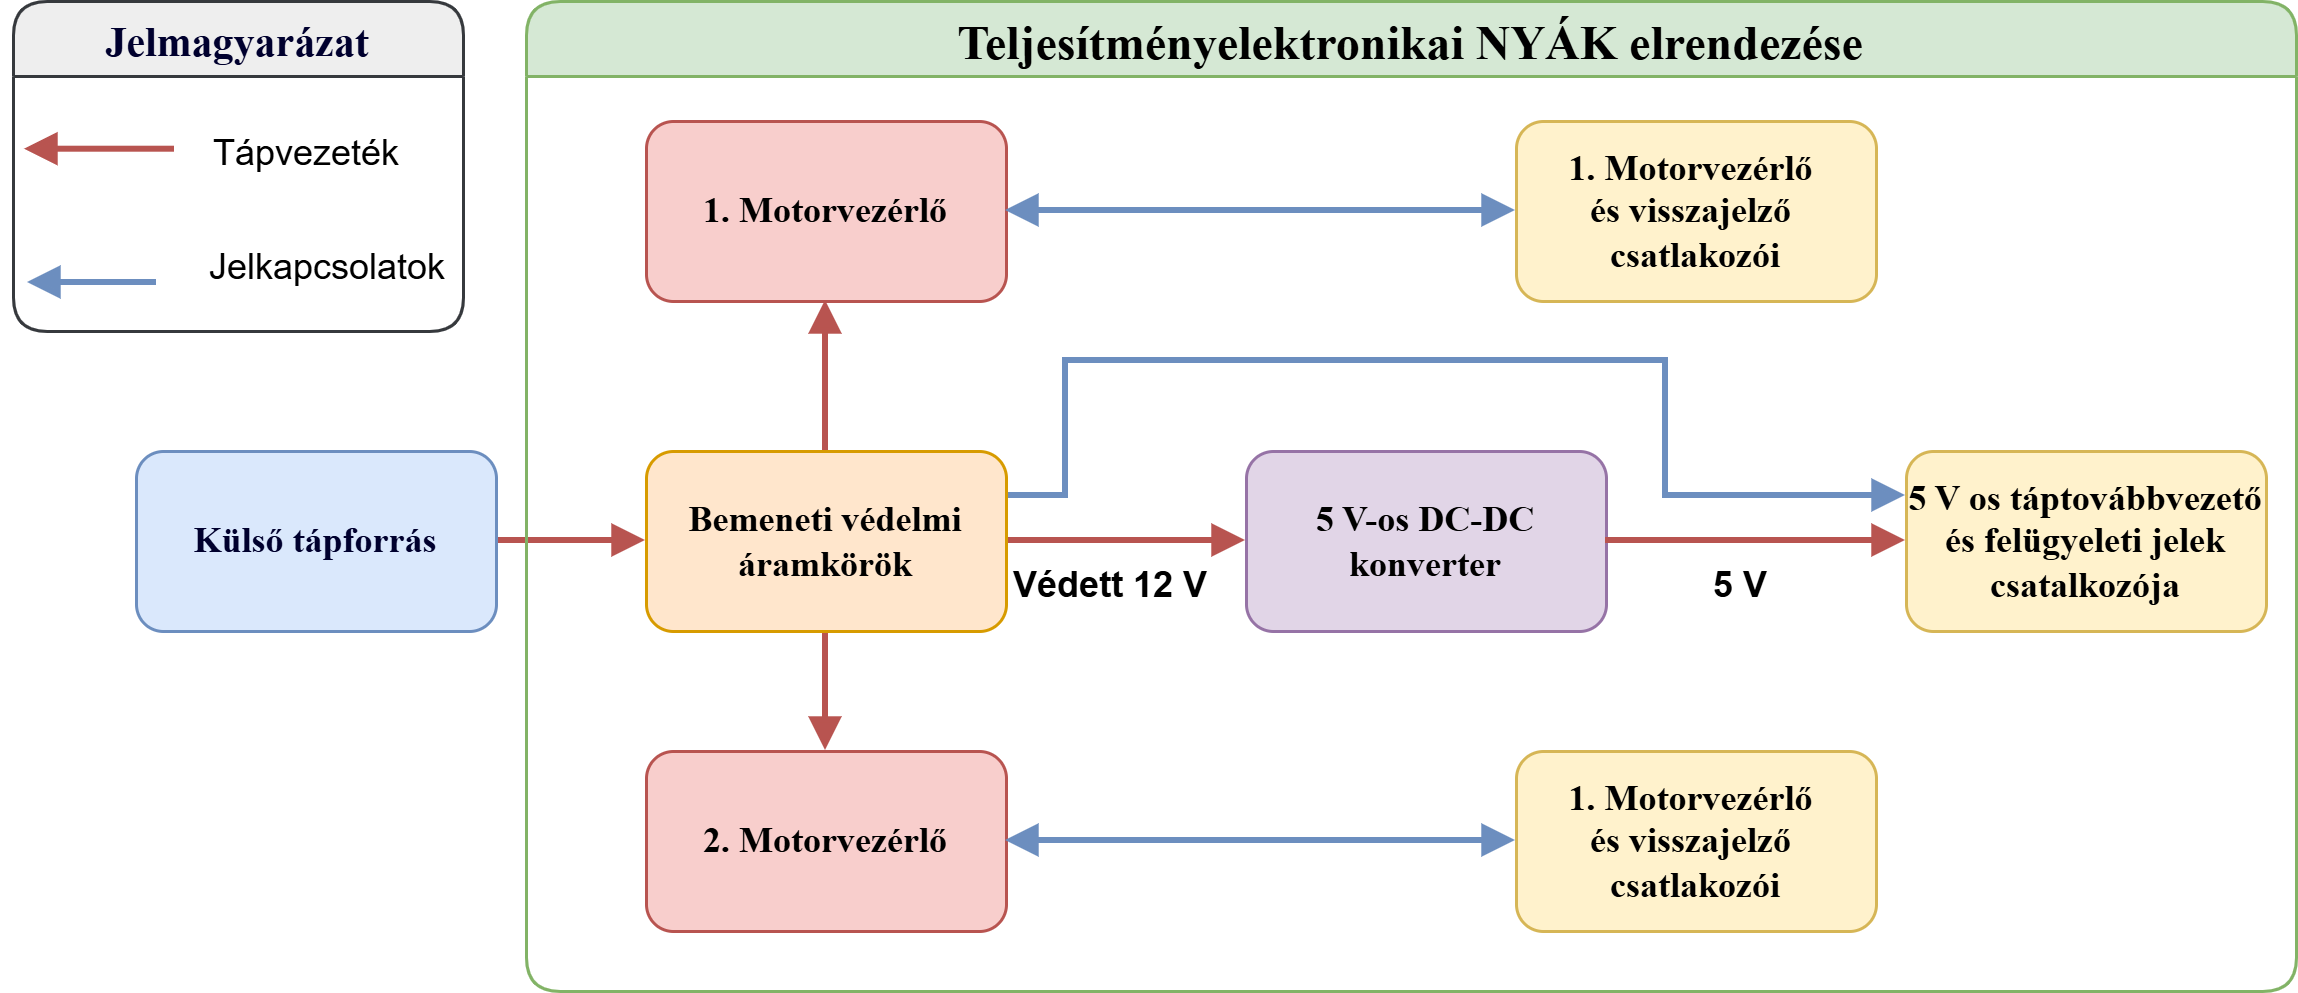

The diagram above was exported from draw.io. Its source (the exported page's mxGraphModel, read from the mxfile embedded in the PNG):
<mxGraphModel dx="2040" dy="862" grid="1" gridSize="10" guides="1" tooltips="1" connect="1" arrows="1" fold="1" page="1" pageScale="1" pageWidth="827" pageHeight="1169" math="0" shadow="0">
  <root>
    <mxCell id="d9sB_SFtsJSsWQ1K8P5J-0" />
    <mxCell id="d9sB_SFtsJSsWQ1K8P5J-1" parent="d9sB_SFtsJSsWQ1K8P5J-0" />
    <mxCell id="EvFUK1f6HJAvesElbwM5-7" edge="1" parent="d9sB_SFtsJSsWQ1K8P5J-1" source="NEG0vybe_jegxtSCOkCH-0" style="edgeStyle=orthogonalEdgeStyle;rounded=0;orthogonalLoop=1;jettySize=auto;html=1;exitX=1;exitY=0.5;exitDx=0;exitDy=0;entryX=0;entryY=0.5;entryDx=0;entryDy=0;endArrow=block;endFill=1;strokeWidth=2;fillColor=#f8cecc;strokeColor=#b85450;" target="EvFUK1f6HJAvesElbwM5-0">
      <mxGeometry relative="1" as="geometry" />
    </mxCell>
    <mxCell id="NEG0vybe_jegxtSCOkCH-0" parent="d9sB_SFtsJSsWQ1K8P5J-1" style="rounded=1;whiteSpace=wrap;html=1;fillColor=#dae8fc;strokeColor=#6c8ebf;fontStyle=1;fontFamily=Roboto Serif;fontColor=#00002E;" value="Külső tápforrás" vertex="1">
      <mxGeometry height="60" width="120" x="-750" y="480" as="geometry" />
    </mxCell>
    <mxCell id="EvFUK1f6HJAvesElbwM5-4" edge="1" parent="d9sB_SFtsJSsWQ1K8P5J-1" source="EvFUK1f6HJAvesElbwM5-0" style="edgeStyle=orthogonalEdgeStyle;rounded=0;orthogonalLoop=1;jettySize=auto;html=1;endArrow=block;endFill=1;strokeWidth=2;fillColor=#f8cecc;strokeColor=#b85450;" target="EvFUK1f6HJAvesElbwM5-3">
      <mxGeometry relative="1" as="geometry" />
    </mxCell>
    <mxCell id="EvFUK1f6HJAvesElbwM5-5" edge="1" parent="d9sB_SFtsJSsWQ1K8P5J-1" source="EvFUK1f6HJAvesElbwM5-0" style="edgeStyle=orthogonalEdgeStyle;rounded=0;orthogonalLoop=1;jettySize=auto;html=1;entryX=0.5;entryY=1;entryDx=0;entryDy=0;endArrow=block;endFill=1;strokeWidth=2;fillColor=#f8cecc;strokeColor=#b85450;" target="EvFUK1f6HJAvesElbwM5-1">
      <mxGeometry relative="1" as="geometry" />
    </mxCell>
    <mxCell id="EvFUK1f6HJAvesElbwM5-6" edge="1" parent="d9sB_SFtsJSsWQ1K8P5J-1" source="EvFUK1f6HJAvesElbwM5-0" style="edgeStyle=orthogonalEdgeStyle;rounded=0;orthogonalLoop=1;jettySize=auto;html=1;exitX=0.5;exitY=1;exitDx=0;exitDy=0;entryX=0.5;entryY=0;entryDx=0;entryDy=0;endArrow=block;endFill=1;strokeWidth=2;fillColor=#f8cecc;strokeColor=#b85450;" target="EvFUK1f6HJAvesElbwM5-2">
      <mxGeometry relative="1" as="geometry" />
    </mxCell>
    <mxCell id="qtLSMDXj_VrqhMb0IZST-5" edge="1" parent="d9sB_SFtsJSsWQ1K8P5J-1" source="EvFUK1f6HJAvesElbwM5-0" style="edgeStyle=orthogonalEdgeStyle;rounded=0;orthogonalLoop=1;jettySize=auto;html=1;exitX=1;exitY=0.25;exitDx=0;exitDy=0;entryX=0;entryY=0.25;entryDx=0;entryDy=0;endArrow=block;endFill=1;strokeWidth=2;fillColor=#dae8fc;strokeColor=#6c8ebf;" target="qtLSMDXj_VrqhMb0IZST-0">
      <mxGeometry relative="1" as="geometry">
        <Array as="points">
          <mxPoint x="-440" y="495" />
          <mxPoint x="-440" y="450" />
          <mxPoint x="-240" y="450" />
          <mxPoint x="-240" y="495" />
          <mxPoint x="-160" y="495" />
        </Array>
      </mxGeometry>
    </mxCell>
    <mxCell id="EvFUK1f6HJAvesElbwM5-0" parent="d9sB_SFtsJSsWQ1K8P5J-1" style="rounded=1;whiteSpace=wrap;html=1;fillColor=#ffe6cc;strokeColor=#d79b00;fontStyle=1;fontFamily=Roboto Serif;" value="Bemeneti védelmi&lt;div&gt;áramkörök&lt;/div&gt;" vertex="1">
      <mxGeometry height="60" width="120" x="-580" y="480" as="geometry" />
    </mxCell>
    <mxCell id="EvFUK1f6HJAvesElbwM5-1" parent="d9sB_SFtsJSsWQ1K8P5J-1" style="rounded=1;whiteSpace=wrap;html=1;fillColor=#f8cecc;strokeColor=#b85450;fontStyle=1;fontFamily=Roboto Serif;" value="1. Motorvezérlő" vertex="1">
      <mxGeometry height="60" width="120" x="-580" y="370" as="geometry" />
    </mxCell>
    <mxCell id="EvFUK1f6HJAvesElbwM5-2" parent="d9sB_SFtsJSsWQ1K8P5J-1" style="rounded=1;whiteSpace=wrap;html=1;fillColor=#f8cecc;strokeColor=#b85450;fontStyle=1;fontFamily=Roboto Serif;" value="2. Motorvezérlő" vertex="1">
      <mxGeometry height="60" width="120" x="-580" y="580" as="geometry" />
    </mxCell>
    <mxCell id="qtLSMDXj_VrqhMb0IZST-4" edge="1" parent="d9sB_SFtsJSsWQ1K8P5J-1" source="qtLSMDXj_VrqhMb0IZST-1" style="edgeStyle=orthogonalEdgeStyle;rounded=0;orthogonalLoop=1;jettySize=auto;html=1;exitX=0;exitY=0.5;exitDx=0;exitDy=0;entryX=1;entryY=0.5;entryDx=0;entryDy=0;endArrow=block;endFill=1;startArrow=block;startFill=1;strokeWidth=2;fillColor=#dae8fc;strokeColor=#6c8ebf;" target="EvFUK1f6HJAvesElbwM5-1">
      <mxGeometry relative="1" as="geometry" />
    </mxCell>
    <mxCell id="qtLSMDXj_VrqhMb0IZST-3" edge="1" parent="d9sB_SFtsJSsWQ1K8P5J-1" source="qtLSMDXj_VrqhMb0IZST-2" style="edgeStyle=orthogonalEdgeStyle;rounded=0;orthogonalLoop=1;jettySize=auto;html=1;entryX=1;entryY=0.5;entryDx=0;entryDy=0;endArrow=block;endFill=1;strokeWidth=2;startArrow=block;startFill=1;fillColor=#dae8fc;strokeColor=#6c8ebf;" target="EvFUK1f6HJAvesElbwM5-2">
      <mxGeometry relative="1" as="geometry" />
    </mxCell>
    <mxCell id="kRS9ARAI91DNx06eR5TT-0" parent="d9sB_SFtsJSsWQ1K8P5J-1" style="swimlane;whiteSpace=wrap;rounded=1;startSize=25;fillColor=#d5e8d4;strokeColor=#82b366;convertToSvg=1;fontStyle=1;fontSize=16;fontFamily=Roboto Serif;" value="Teljesítményelektronikai NYÁK elrendezése" vertex="1">
      <mxGeometry height="330" width="590" x="-620" y="330" as="geometry" />
    </mxCell>
    <mxCell id="qtLSMDXj_VrqhMb0IZST-1" parent="kRS9ARAI91DNx06eR5TT-0" style="rounded=1;whiteSpace=wrap;html=1;fillColor=#fff2cc;strokeColor=#d6b656;fontStyle=1;fontFamily=Roboto Serif;" value="1. Motorvezérlő&amp;nbsp;&lt;div&gt;és visszajelző&amp;nbsp;&lt;/div&gt;&lt;div&gt;csatlakozói&lt;/div&gt;" vertex="1">
      <mxGeometry height="60" width="120" x="330" y="40" as="geometry" />
    </mxCell>
    <mxCell id="qtLSMDXj_VrqhMb0IZST-2" parent="kRS9ARAI91DNx06eR5TT-0" style="rounded=1;whiteSpace=wrap;html=1;fillColor=#fff2cc;strokeColor=#d6b656;fontStyle=1;fontFamily=Roboto Serif;" value="1. Motorvezérlő&amp;nbsp;&lt;div&gt;és visszajelző&amp;nbsp;&lt;/div&gt;&lt;div&gt;csatlakozói&lt;/div&gt;" vertex="1">
      <mxGeometry height="60" width="120" x="330" y="250" as="geometry" />
    </mxCell>
    <mxCell id="qtLSMDXj_VrqhMb0IZST-0" parent="kRS9ARAI91DNx06eR5TT-0" style="rounded=1;whiteSpace=wrap;html=1;fillColor=#fff2cc;strokeColor=#d6b656;fontStyle=1;fontFamily=Roboto Serif;" value="5 V os táptovábbvezető és felügyeleti jelek&lt;div&gt;csatalkozója&lt;/div&gt;" vertex="1">
      <mxGeometry height="60" width="120" x="460" y="150" as="geometry" />
    </mxCell>
    <mxCell id="EvFUK1f6HJAvesElbwM5-3" parent="kRS9ARAI91DNx06eR5TT-0" style="rounded=1;whiteSpace=wrap;html=1;fillColor=#e1d5e7;strokeColor=#9673a6;fontStyle=1;fontFamily=Roboto Serif;" value="5 V-os DC-DC&lt;div&gt;konverter&lt;/div&gt;" vertex="1">
      <mxGeometry height="60" width="120" x="240" y="150" as="geometry" />
    </mxCell>
    <mxCell id="qtLSMDXj_VrqhMb0IZST-7" edge="1" parent="kRS9ARAI91DNx06eR5TT-0" source="EvFUK1f6HJAvesElbwM5-3" style="edgeStyle=orthogonalEdgeStyle;rounded=0;orthogonalLoop=1;jettySize=auto;html=1;exitX=1;exitY=0.5;exitDx=0;exitDy=0;entryX=0;entryY=0.5;entryDx=0;entryDy=0;endArrow=block;endFill=1;strokeWidth=2;fillColor=#f8cecc;strokeColor=#b85450;" target="qtLSMDXj_VrqhMb0IZST-0">
      <mxGeometry relative="1" as="geometry" />
    </mxCell>
    <mxCell id="kRS9ARAI91DNx06eR5TT-9" parent="kRS9ARAI91DNx06eR5TT-0" style="text;html=1;whiteSpace=wrap;strokeColor=none;fillColor=none;align=center;verticalAlign=middle;rounded=0;fontStyle=1" value="Védett 12 V" vertex="1">
      <mxGeometry height="30" width="70" x="160" y="180" as="geometry" />
    </mxCell>
    <mxCell id="kRS9ARAI91DNx06eR5TT-10" parent="kRS9ARAI91DNx06eR5TT-0" style="text;html=1;whiteSpace=wrap;strokeColor=none;fillColor=none;align=center;verticalAlign=middle;rounded=0;fontStyle=1" value="5 V" vertex="1">
      <mxGeometry height="30" width="70" x="370" y="180" as="geometry" />
    </mxCell>
    <mxCell id="omadx_pjLHtMYsHXgj1r-0" parent="d9sB_SFtsJSsWQ1K8P5J-1" style="swimlane;fontStyle=1;childLayout=stackLayout;horizontal=1;startSize=25;horizontalStack=0;resizeParent=1;resizeParentMax=0;resizeLast=0;collapsible=1;marginBottom=0;align=center;fontSize=14;rounded=1;fillColor=#eeeeee;strokeColor=#36393d;arcSize=15;convertToSvg=1;container=0;fontFamily=Roboto Serif;fontColor=#00002E;" value="Jelmagyarázat" vertex="1">
      <mxGeometry height="110" width="150" x="-791" y="330" as="geometry" />
    </mxCell>
    <mxCell id="omadx_pjLHtMYsHXgj1r-1" edge="1" parent="omadx_pjLHtMYsHXgj1r-0" style="edgeStyle=orthogonalEdgeStyle;rounded=0;orthogonalLoop=1;jettySize=auto;html=1;fillColor=#f8cecc;strokeColor=#b85450;endArrow=none;endFill=0;strokeWidth=2;startArrow=block;startFill=1;" value="">
      <mxGeometry relative="1" as="geometry">
        <mxPoint x="4" y="49.56999999999999" as="sourcePoint" />
        <mxPoint x="54" y="49.56999999999999" as="targetPoint" />
      </mxGeometry>
    </mxCell>
    <mxCell id="omadx_pjLHtMYsHXgj1r-2" edge="1" parent="omadx_pjLHtMYsHXgj1r-0" style="html=1;rounded=0;strokeWidth=2;strokeColor=#6c8ebf;fillColor=#dae8fc;endArrow=none;endFill=0;startArrow=block;startFill=1;fontStyle=1;fontFamily=Roboto Serif;fontColor=#00002E;" value="">
      <mxGeometry relative="1" width="100" as="geometry">
        <mxPoint x="5" y="94" as="sourcePoint" />
        <mxPoint x="48" y="94" as="targetPoint" />
      </mxGeometry>
    </mxCell>
    <mxCell id="omadx_pjLHtMYsHXgj1r-3" parent="d9sB_SFtsJSsWQ1K8P5J-1" style="text;html=1;whiteSpace=wrap;strokeColor=none;fillColor=none;align=center;verticalAlign=middle;rounded=0;" value="Tápvezeték" vertex="1">
      <mxGeometry height="30" width="60" x="-723" y="366" as="geometry" />
    </mxCell>
    <mxCell id="omadx_pjLHtMYsHXgj1r-4" parent="d9sB_SFtsJSsWQ1K8P5J-1" style="text;html=1;whiteSpace=wrap;strokeColor=none;fillColor=none;align=center;verticalAlign=middle;rounded=0;" value="Jelkapcsolatok" vertex="1">
      <mxGeometry height="30" width="60" x="-716" y="404" as="geometry" />
    </mxCell>
  </root>
</mxGraphModel>